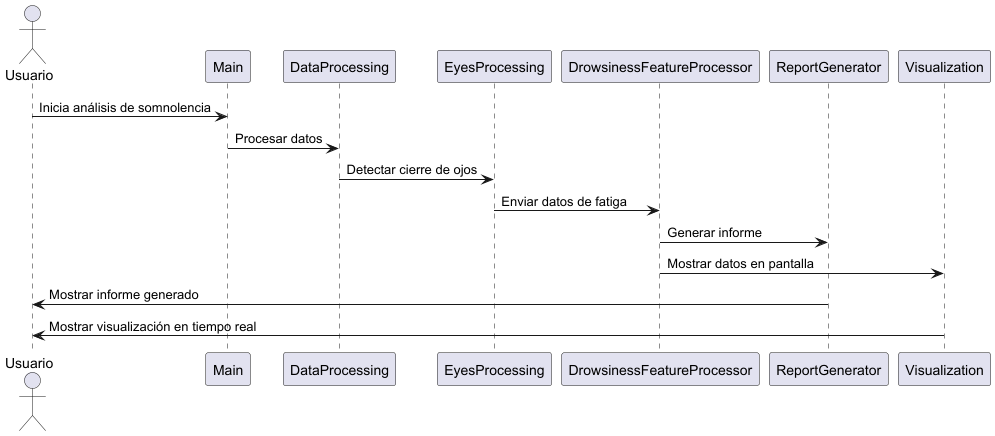

The diagram above was rendered by PlantUML. Its source (embedded in the PNG):
@startuml

actor Usuario
participant "Main" as Main
participant "DataProcessing" as DataProcessing
participant "EyesProcessing" as EyesProcessing
participant "DrowsinessFeatureProcessor" as DrowsinessFeatureProcessor
participant "ReportGenerator" as ReportGenerator
participant "Visualization" as Visualization

Usuario -> Main : Inicia análisis de somnolencia
Main -> DataProcessing : Procesar datos
DataProcessing -> EyesProcessing : Detectar cierre de ojos
EyesProcessing -> DrowsinessFeatureProcessor : Enviar datos de fatiga
DrowsinessFeatureProcessor -> ReportGenerator : Generar informe
DrowsinessFeatureProcessor -> Visualization : Mostrar datos en pantalla
ReportGenerator -> Usuario : Mostrar informe generado
Visualization -> Usuario : Mostrar visualización en tiempo real

@enduml